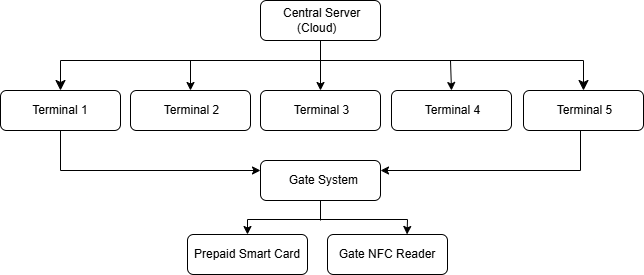

The diagram above was exported from draw.io. Its source (the exported page's mxGraphModel, read from the mxfile embedded in the PNG):
<mxGraphModel dx="1934" dy="540" grid="1" gridSize="10" guides="1" tooltips="1" connect="1" arrows="1" fold="1" page="1" pageScale="1" pageWidth="827" pageHeight="1169" math="0" shadow="0">
  <root>
    <mxCell id="WIyWlLk6GJQsqaUBKTNV-0" />
    <mxCell id="WIyWlLk6GJQsqaUBKTNV-1" parent="WIyWlLk6GJQsqaUBKTNV-0" />
    <mxCell id="WIyWlLk6GJQsqaUBKTNV-3" value="&amp;nbsp;Central Server (Cloud)&amp;nbsp;&amp;nbsp;" style="rounded=1;whiteSpace=wrap;html=1;fontSize=12;glass=0;strokeWidth=1;shadow=0;" parent="WIyWlLk6GJQsqaUBKTNV-1" vertex="1">
      <mxGeometry x="160" y="80" width="120" height="40" as="geometry" />
    </mxCell>
    <mxCell id="WIyWlLk6GJQsqaUBKTNV-7" value="&amp;nbsp;Terminal 3" style="rounded=1;whiteSpace=wrap;html=1;fontSize=12;glass=0;strokeWidth=1;shadow=0;" parent="WIyWlLk6GJQsqaUBKTNV-1" vertex="1">
      <mxGeometry x="160" y="170" width="120" height="40" as="geometry" />
    </mxCell>
    <mxCell id="WIyWlLk6GJQsqaUBKTNV-12" value="&amp;nbsp; &amp;nbsp;Gate System&amp;nbsp;" style="rounded=1;whiteSpace=wrap;html=1;fontSize=12;glass=0;strokeWidth=1;shadow=0;" parent="WIyWlLk6GJQsqaUBKTNV-1" vertex="1">
      <mxGeometry x="160" y="240" width="120" height="40" as="geometry" />
    </mxCell>
    <mxCell id="iS_TqNQR9FSRY9df8_zq-0" value="&amp;nbsp;Terminal 4" style="rounded=1;whiteSpace=wrap;html=1;fontSize=12;glass=0;strokeWidth=1;shadow=0;" vertex="1" parent="WIyWlLk6GJQsqaUBKTNV-1">
      <mxGeometry x="291" y="170" width="120" height="40" as="geometry" />
    </mxCell>
    <mxCell id="iS_TqNQR9FSRY9df8_zq-1" value="&amp;nbsp;Terminal 5" style="rounded=1;whiteSpace=wrap;html=1;fontSize=12;glass=0;strokeWidth=1;shadow=0;" vertex="1" parent="WIyWlLk6GJQsqaUBKTNV-1">
      <mxGeometry x="423" y="170" width="120" height="40" as="geometry" />
    </mxCell>
    <mxCell id="iS_TqNQR9FSRY9df8_zq-2" value="&amp;nbsp;Terminal 2" style="rounded=1;whiteSpace=wrap;html=1;fontSize=12;glass=0;strokeWidth=1;shadow=0;" vertex="1" parent="WIyWlLk6GJQsqaUBKTNV-1">
      <mxGeometry x="30" y="170" width="120" height="40" as="geometry" />
    </mxCell>
    <mxCell id="iS_TqNQR9FSRY9df8_zq-3" value="&amp;nbsp;Terminal 1&amp;nbsp;" style="rounded=1;whiteSpace=wrap;html=1;fontSize=12;glass=0;strokeWidth=1;shadow=0;" vertex="1" parent="WIyWlLk6GJQsqaUBKTNV-1">
      <mxGeometry x="-100" y="170" width="120" height="40" as="geometry" />
    </mxCell>
    <mxCell id="iS_TqNQR9FSRY9df8_zq-6" value="" style="edgeStyle=segmentEdgeStyle;endArrow=classic;html=1;curved=0;rounded=0;endSize=8;startSize=8;entryX=0.5;entryY=0;entryDx=0;entryDy=0;" edge="1" parent="WIyWlLk6GJQsqaUBKTNV-1" target="iS_TqNQR9FSRY9df8_zq-1">
      <mxGeometry width="50" height="50" relative="1" as="geometry">
        <mxPoint x="-10" y="140" as="sourcePoint" />
        <mxPoint x="370" y="130" as="targetPoint" />
        <Array as="points">
          <mxPoint x="-10" y="140" />
        </Array>
      </mxGeometry>
    </mxCell>
    <mxCell id="iS_TqNQR9FSRY9df8_zq-7" value="" style="edgeStyle=segmentEdgeStyle;endArrow=classic;html=1;curved=0;rounded=0;endSize=8;startSize=8;entryX=0.5;entryY=0;entryDx=0;entryDy=0;" edge="1" parent="WIyWlLk6GJQsqaUBKTNV-1" target="iS_TqNQR9FSRY9df8_zq-3">
      <mxGeometry width="50" height="50" relative="1" as="geometry">
        <mxPoint x="-10" y="140" as="sourcePoint" />
        <mxPoint x="493" y="180" as="targetPoint" />
        <Array as="points">
          <mxPoint y="140" />
          <mxPoint x="-40" y="140" />
        </Array>
      </mxGeometry>
    </mxCell>
    <mxCell id="iS_TqNQR9FSRY9df8_zq-8" value="" style="endArrow=classic;startArrow=classic;html=1;rounded=0;exitX=0.5;exitY=0;exitDx=0;exitDy=0;entryX=0.5;entryY=0;entryDx=0;entryDy=0;" edge="1" parent="WIyWlLk6GJQsqaUBKTNV-1" source="iS_TqNQR9FSRY9df8_zq-2" target="iS_TqNQR9FSRY9df8_zq-0">
      <mxGeometry width="50" height="50" relative="1" as="geometry">
        <mxPoint x="190" y="220" as="sourcePoint" />
        <mxPoint x="240" y="170" as="targetPoint" />
        <Array as="points">
          <mxPoint x="90" y="140" />
          <mxPoint x="350" y="140" />
        </Array>
      </mxGeometry>
    </mxCell>
    <mxCell id="iS_TqNQR9FSRY9df8_zq-9" value="" style="endArrow=classic;html=1;rounded=0;exitX=0.5;exitY=1;exitDx=0;exitDy=0;entryX=0.5;entryY=0;entryDx=0;entryDy=0;" edge="1" parent="WIyWlLk6GJQsqaUBKTNV-1" source="WIyWlLk6GJQsqaUBKTNV-3" target="WIyWlLk6GJQsqaUBKTNV-7">
      <mxGeometry width="50" height="50" relative="1" as="geometry">
        <mxPoint x="200" y="310" as="sourcePoint" />
        <mxPoint x="250" y="260" as="targetPoint" />
      </mxGeometry>
    </mxCell>
    <mxCell id="iS_TqNQR9FSRY9df8_zq-10" value="" style="endArrow=classic;html=1;rounded=0;exitX=0.5;exitY=1;exitDx=0;exitDy=0;entryX=0;entryY=0.25;entryDx=0;entryDy=0;" edge="1" parent="WIyWlLk6GJQsqaUBKTNV-1" source="iS_TqNQR9FSRY9df8_zq-3" target="WIyWlLk6GJQsqaUBKTNV-12">
      <mxGeometry width="50" height="50" relative="1" as="geometry">
        <mxPoint x="200" y="310" as="sourcePoint" />
        <mxPoint x="250" y="260" as="targetPoint" />
        <Array as="points">
          <mxPoint x="-40" y="250" />
        </Array>
      </mxGeometry>
    </mxCell>
    <mxCell id="iS_TqNQR9FSRY9df8_zq-11" value="" style="endArrow=classic;html=1;rounded=0;exitX=0.5;exitY=1;exitDx=0;exitDy=0;entryX=1;entryY=0.25;entryDx=0;entryDy=0;" edge="1" parent="WIyWlLk6GJQsqaUBKTNV-1" target="WIyWlLk6GJQsqaUBKTNV-12">
      <mxGeometry width="50" height="50" relative="1" as="geometry">
        <mxPoint x="480" y="210" as="sourcePoint" />
        <mxPoint x="680" y="250" as="targetPoint" />
        <Array as="points">
          <mxPoint x="480" y="250" />
        </Array>
      </mxGeometry>
    </mxCell>
    <mxCell id="iS_TqNQR9FSRY9df8_zq-12" value="Prepaid Smart Card" style="rounded=1;whiteSpace=wrap;html=1;fontSize=12;glass=0;strokeWidth=1;shadow=0;" vertex="1" parent="WIyWlLk6GJQsqaUBKTNV-1">
      <mxGeometry x="87" y="314" width="120" height="40" as="geometry" />
    </mxCell>
    <mxCell id="iS_TqNQR9FSRY9df8_zq-13" value="Gate NFC Reader" style="rounded=1;whiteSpace=wrap;html=1;fontSize=12;glass=0;strokeWidth=1;shadow=0;" vertex="1" parent="WIyWlLk6GJQsqaUBKTNV-1">
      <mxGeometry x="227" y="314" width="120" height="40" as="geometry" />
    </mxCell>
    <mxCell id="iS_TqNQR9FSRY9df8_zq-14" value="" style="endArrow=classic;startArrow=classic;html=1;rounded=0;entryX=0.663;entryY=-0.001;entryDx=0;entryDy=0;entryPerimeter=0;" edge="1" parent="WIyWlLk6GJQsqaUBKTNV-1" source="iS_TqNQR9FSRY9df8_zq-12" target="iS_TqNQR9FSRY9df8_zq-13">
      <mxGeometry width="50" height="50" relative="1" as="geometry">
        <mxPoint x="147" y="429" as="sourcePoint" />
        <mxPoint x="307" y="319" as="targetPoint" />
        <Array as="points">
          <mxPoint x="147" y="299" />
          <mxPoint x="307" y="299" />
        </Array>
      </mxGeometry>
    </mxCell>
    <mxCell id="iS_TqNQR9FSRY9df8_zq-15" value="" style="endArrow=none;html=1;rounded=0;entryX=0.5;entryY=1;entryDx=0;entryDy=0;" edge="1" parent="WIyWlLk6GJQsqaUBKTNV-1" target="WIyWlLk6GJQsqaUBKTNV-12">
      <mxGeometry width="50" height="50" relative="1" as="geometry">
        <mxPoint x="220" y="300" as="sourcePoint" />
        <mxPoint x="220" y="380" as="targetPoint" />
      </mxGeometry>
    </mxCell>
  </root>
</mxGraphModel>